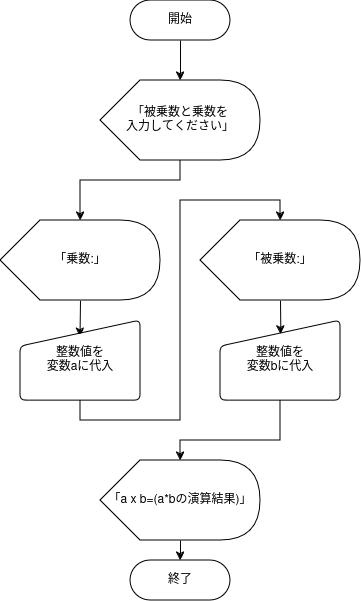

The diagram above was exported from draw.io. Its source (the exported page's mxGraphModel, read from the mxfile embedded in the PNG):
<mxGraphModel dx="1192" dy="530" grid="1" gridSize="10" guides="1" tooltips="1" connect="1" arrows="1" fold="1" page="1" pageScale="1" pageWidth="827" pageHeight="1169" math="0" shadow="0">
  <root>
    <mxCell id="WIyWlLk6GJQsqaUBKTNV-0" />
    <mxCell id="WIyWlLk6GJQsqaUBKTNV-1" parent="WIyWlLk6GJQsqaUBKTNV-0" />
    <mxCell id="wpFpBT99-KxJ_QZ6yb1I-0" value="開始" style="html=1;dashed=0;whiteSpace=wrap;shape=mxgraph.dfd.start" parent="WIyWlLk6GJQsqaUBKTNV-1" vertex="1">
      <mxGeometry x="-50" width="100" height="40" as="geometry" />
    </mxCell>
    <mxCell id="wpFpBT99-KxJ_QZ6yb1I-1" value="終了" style="html=1;dashed=0;whiteSpace=wrap;shape=mxgraph.dfd.start" parent="WIyWlLk6GJQsqaUBKTNV-1" vertex="1">
      <mxGeometry x="-50" y="560" width="100" height="40" as="geometry" />
    </mxCell>
    <mxCell id="uORbJ-g-QkJ-AnzBy6FT-0" value="&lt;div&gt;「被乗数と乗数を&lt;/div&gt;&lt;div&gt;入力してください」&lt;/div&gt;" style="shape=display;whiteSpace=wrap;html=1;" vertex="1" parent="WIyWlLk6GJQsqaUBKTNV-1">
      <mxGeometry x="-80" y="80" width="160" height="80" as="geometry" />
    </mxCell>
    <mxCell id="uORbJ-g-QkJ-AnzBy6FT-9" style="edgeStyle=orthogonalEdgeStyle;rounded=0;orthogonalLoop=1;jettySize=auto;html=1;exitX=0;exitY=0;exitDx=80;exitDy=80;exitPerimeter=0;entryX=0.496;entryY=0.202;entryDx=0;entryDy=0;entryPerimeter=0;" edge="1" parent="WIyWlLk6GJQsqaUBKTNV-1" source="uORbJ-g-QkJ-AnzBy6FT-1" target="uORbJ-g-QkJ-AnzBy6FT-4">
      <mxGeometry relative="1" as="geometry" />
    </mxCell>
    <mxCell id="uORbJ-g-QkJ-AnzBy6FT-1" value="&lt;div&gt;「乗数:」&lt;/div&gt;" style="shape=display;whiteSpace=wrap;html=1;" vertex="1" parent="WIyWlLk6GJQsqaUBKTNV-1">
      <mxGeometry x="-180" y="220" width="160" height="80" as="geometry" />
    </mxCell>
    <mxCell id="uORbJ-g-QkJ-AnzBy6FT-11" style="edgeStyle=orthogonalEdgeStyle;rounded=0;orthogonalLoop=1;jettySize=auto;html=1;exitX=0;exitY=0;exitDx=80;exitDy=80;exitPerimeter=0;entryX=0.503;entryY=0.173;entryDx=0;entryDy=0;entryPerimeter=0;" edge="1" parent="WIyWlLk6GJQsqaUBKTNV-1" source="uORbJ-g-QkJ-AnzBy6FT-2" target="uORbJ-g-QkJ-AnzBy6FT-5">
      <mxGeometry relative="1" as="geometry" />
    </mxCell>
    <mxCell id="uORbJ-g-QkJ-AnzBy6FT-2" value="&lt;div&gt;「被乗数:」&lt;/div&gt;" style="shape=display;whiteSpace=wrap;html=1;" vertex="1" parent="WIyWlLk6GJQsqaUBKTNV-1">
      <mxGeometry x="20" y="220" width="160" height="80" as="geometry" />
    </mxCell>
    <mxCell id="uORbJ-g-QkJ-AnzBy6FT-4" value="&lt;div&gt;整数値を&lt;/div&gt;&lt;div&gt;変数aに代入&lt;br&gt;&lt;/div&gt;" style="html=1;strokeWidth=1;shape=manualInput;whiteSpace=wrap;rounded=1;size=26;arcSize=11;" vertex="1" parent="WIyWlLk6GJQsqaUBKTNV-1">
      <mxGeometry x="-160" y="320" width="120" height="80" as="geometry" />
    </mxCell>
    <mxCell id="uORbJ-g-QkJ-AnzBy6FT-5" value="&lt;div&gt;整数値を&lt;/div&gt;&lt;div&gt;変数bに代入&lt;br&gt;&lt;/div&gt;" style="html=1;strokeWidth=1;shape=manualInput;whiteSpace=wrap;rounded=1;size=26;arcSize=11;" vertex="1" parent="WIyWlLk6GJQsqaUBKTNV-1">
      <mxGeometry x="40" y="320" width="120" height="80" as="geometry" />
    </mxCell>
    <mxCell id="uORbJ-g-QkJ-AnzBy6FT-6" value="&lt;div&gt;「a x b=(a*bの演算結果)」&lt;/div&gt;" style="shape=display;whiteSpace=wrap;html=1;" vertex="1" parent="WIyWlLk6GJQsqaUBKTNV-1">
      <mxGeometry x="-80" y="460" width="160" height="80" as="geometry" />
    </mxCell>
    <mxCell id="uORbJ-g-QkJ-AnzBy6FT-7" style="edgeStyle=orthogonalEdgeStyle;rounded=0;orthogonalLoop=1;jettySize=auto;html=1;exitX=0.5;exitY=0.5;exitDx=0;exitDy=20;exitPerimeter=0;entryX=0;entryY=0;entryDx=80;entryDy=0;entryPerimeter=0;" edge="1" parent="WIyWlLk6GJQsqaUBKTNV-1" source="wpFpBT99-KxJ_QZ6yb1I-0" target="uORbJ-g-QkJ-AnzBy6FT-0">
      <mxGeometry relative="1" as="geometry" />
    </mxCell>
    <mxCell id="uORbJ-g-QkJ-AnzBy6FT-8" style="edgeStyle=orthogonalEdgeStyle;rounded=0;orthogonalLoop=1;jettySize=auto;html=1;exitX=0;exitY=0;exitDx=80;exitDy=80;exitPerimeter=0;entryX=0;entryY=0;entryDx=80;entryDy=0;entryPerimeter=0;" edge="1" parent="WIyWlLk6GJQsqaUBKTNV-1" source="uORbJ-g-QkJ-AnzBy6FT-0" target="uORbJ-g-QkJ-AnzBy6FT-1">
      <mxGeometry relative="1" as="geometry">
        <Array as="points">
          <mxPoint y="180" />
          <mxPoint x="-100" y="180" />
        </Array>
      </mxGeometry>
    </mxCell>
    <mxCell id="uORbJ-g-QkJ-AnzBy6FT-10" style="edgeStyle=orthogonalEdgeStyle;rounded=0;orthogonalLoop=1;jettySize=auto;html=1;exitX=0.5;exitY=1;exitDx=0;exitDy=0;entryX=0;entryY=0;entryDx=80;entryDy=0;entryPerimeter=0;" edge="1" parent="WIyWlLk6GJQsqaUBKTNV-1" source="uORbJ-g-QkJ-AnzBy6FT-4" target="uORbJ-g-QkJ-AnzBy6FT-2">
      <mxGeometry relative="1" as="geometry">
        <Array as="points">
          <mxPoint x="-100" y="420" />
          <mxPoint y="420" />
          <mxPoint y="200" />
          <mxPoint x="100" y="200" />
        </Array>
      </mxGeometry>
    </mxCell>
    <mxCell id="uORbJ-g-QkJ-AnzBy6FT-12" style="edgeStyle=orthogonalEdgeStyle;rounded=0;orthogonalLoop=1;jettySize=auto;html=1;exitX=0.5;exitY=1;exitDx=0;exitDy=0;entryX=0;entryY=0;entryDx=80;entryDy=0;entryPerimeter=0;" edge="1" parent="WIyWlLk6GJQsqaUBKTNV-1" source="uORbJ-g-QkJ-AnzBy6FT-5" target="uORbJ-g-QkJ-AnzBy6FT-6">
      <mxGeometry relative="1" as="geometry">
        <Array as="points">
          <mxPoint x="100" y="440" />
          <mxPoint y="440" />
        </Array>
      </mxGeometry>
    </mxCell>
    <mxCell id="uORbJ-g-QkJ-AnzBy6FT-13" style="edgeStyle=orthogonalEdgeStyle;rounded=0;orthogonalLoop=1;jettySize=auto;html=1;exitX=0;exitY=0;exitDx=80;exitDy=80;exitPerimeter=0;entryX=0.5;entryY=0.5;entryDx=0;entryDy=-20;entryPerimeter=0;" edge="1" parent="WIyWlLk6GJQsqaUBKTNV-1" source="uORbJ-g-QkJ-AnzBy6FT-6" target="wpFpBT99-KxJ_QZ6yb1I-1">
      <mxGeometry relative="1" as="geometry" />
    </mxCell>
  </root>
</mxGraphModel>